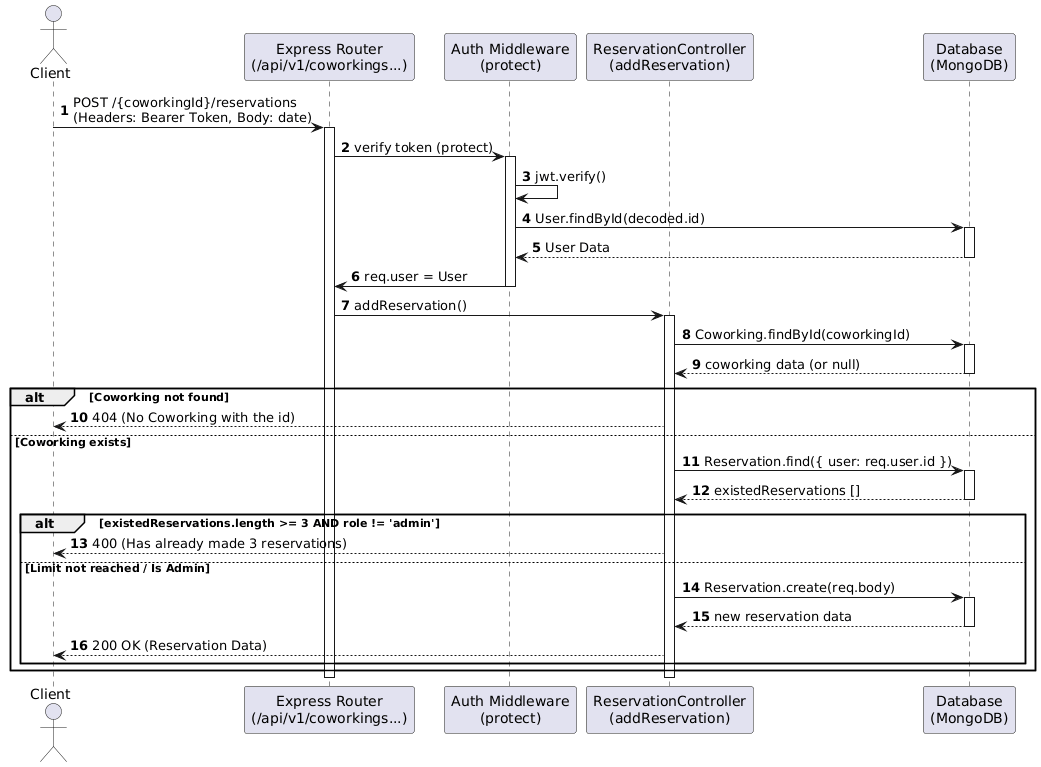

The diagram above was rendered by PlantUML. Its source (embedded in the PNG):
@startuml
autonumber
actor Client
participant "Express Router\n(/api/v1/coworkings...)" as Router
participant "Auth Middleware\n(protect)" as Auth
participant "ReservationController\n(addReservation)" as Controller
participant "Database\n(MongoDB)" as DB

Client -> Router : POST /{coworkingId}/reservations\n(Headers: Bearer Token, Body: date)
activate Router

' 1. ตรวจสอบการ Login
Router -> Auth : verify token (protect)
activate Auth
Auth -> Auth : jwt.verify()
Auth -> DB : User.findById(decoded.id)
activate DB
DB --> Auth : User Data
deactivate DB
Auth -> Router : req.user = User
deactivate Auth

' 2. เข้าสู่ Controller
Router -> Controller : addReservation()
activate Controller

' 3. ตรวจสอบว่า Coworking มีจริงไหม
Controller -> DB : Coworking.findById(coworkingId)
activate DB
DB --> Controller : coworking data (or null)
deactivate DB

alt Coworking not found
    Controller --> Client : 404 (No Coworking with the id)
else Coworking exists
    
    ' 4. ตรวจสอบโควต้าการจอง
    Controller -> DB : Reservation.find({ user: req.user.id })
    activate DB
    DB --> Controller : existedReservations []
    deactivate DB
    
    alt existedReservations.length >= 3 AND role != 'admin'
        Controller --> Client : 400 (Has already made 3 reservations)
    else Limit not reached / Is Admin
        
        ' 5. บันทึกการจอง
        Controller -> DB : Reservation.create(req.body)
        activate DB
        DB --> Controller : new reservation data
        deactivate DB
        
        ' 6. ส่ง Response กลับ
        Controller --> Client : 200 OK (Reservation Data)
    end
end

deactivate Controller
deactivate Router
@enduml